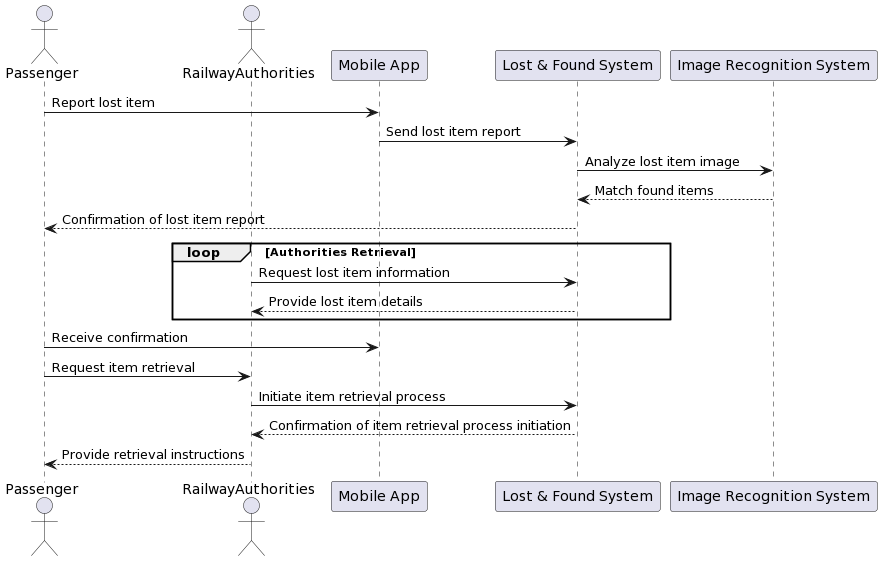

The diagram above was rendered by PlantUML. Its source (embedded in the PNG):
@startuml
actor Passenger
actor RailwayAuthorities
participant "Mobile App" as MobileApp
participant "Lost & Found System" as LostFoundSystem
participant "Image Recognition System" as ImageRecognitionSystem

Passenger -> MobileApp: Report lost item
MobileApp -> LostFoundSystem: Send lost item report
LostFoundSystem -> ImageRecognitionSystem: Analyze lost item image
ImageRecognitionSystem --> LostFoundSystem: Match found items
LostFoundSystem --> Passenger: Confirmation of lost item report

loop Authorities Retrieval
    RailwayAuthorities -> LostFoundSystem: Request lost item information
    LostFoundSystem --> RailwayAuthorities: Provide lost item details
end

Passenger -> MobileApp: Receive confirmation
Passenger -> RailwayAuthorities: Request item retrieval
RailwayAuthorities -> LostFoundSystem: Initiate item retrieval process
LostFoundSystem --> RailwayAuthorities: Confirmation of item retrieval process initiation
RailwayAuthorities --> Passenger: Provide retrieval instructions
@enduml